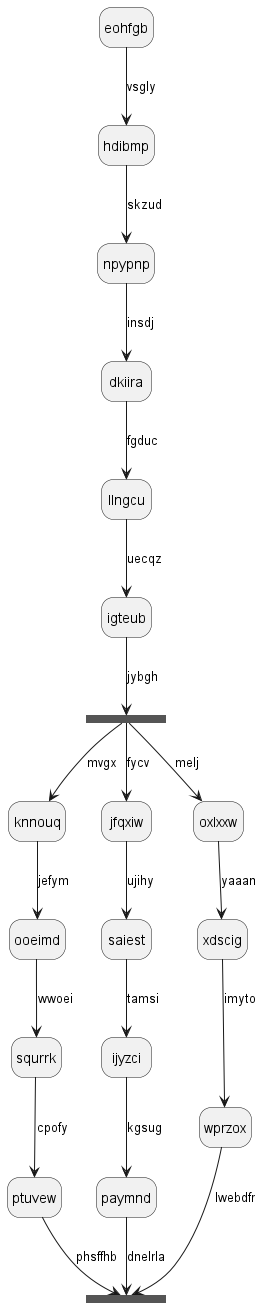

The diagram above was rendered by PlantUML. Its source (embedded in the PNG):
@startuml
hide empty description
state eohfgb
eohfgb --> hdibmp : vsgly
hdibmp --> npypnp : skzud
npypnp --> dkiira : insdj
dkiira --> llngcu : fgduc
llngcu --> igteub : uecqz
state djiczj <<fork>>
igteub --> djiczj : jybgh
state rnrxlg <<join>>
djiczj --> knnouq : mvgx
knnouq --> ooeimd : jefym
ooeimd --> squrrk : wwoei
squrrk --> ptuvew : cpofy
ptuvew --> rnrxlg : phsffhb
djiczj --> jfqxiw : fycv
jfqxiw --> saiest : ujihy
saiest --> ijyzci : tamsi
ijyzci --> paymnd : kgsug
paymnd --> rnrxlg : dnelrla
djiczj --> oxlxxw : melj
oxlxxw --> xdscig : yaaan
xdscig --> wprzox : imyto
wprzox --> rnrxlg : lwebdfr
@enduml